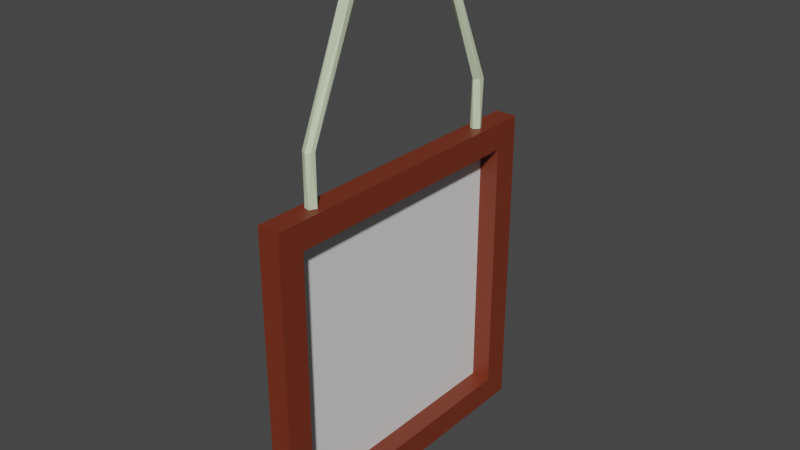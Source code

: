 # Source: PictureFrameSmall1.blend  (saved by Blender 3.3.6; exported with 4.5.12 LTS)
import bpy
from mathutils import Matrix  # noqa: F401  (used for matrix-valued properties, if any)

bpy.ops.wm.read_factory_settings(use_empty=True)
scene = bpy.context.scene
scene.name = 'Scene'

# ---- collections
col_collection = bpy.data.collections.new('Collection'); scene.collection.children.link(col_collection)

# ---- materials (node trees are filled in below, after node groups)
mat_frame = bpy.data.materials.new('Frame')
mat_frame.use_transparent_shadow = False
mat_photo = bpy.data.materials.new('Photo')
mat_photo.use_transparent_shadow = False
mat_wire = bpy.data.materials.new('Wire')
mat_wire.use_transparent_shadow = False

# ---- material node trees
mat_frame.use_nodes = True; mat_frame.node_tree.nodes.clear()
_N = mat_frame.node_tree.nodes; _L = mat_frame.node_tree.links
n0 = _N.new('ShaderNodeBsdfPrincipled'); n0.name = 'Principled BSDF'; n0.location = (10, 300)
n0.distribution = 'GGX'
n0.subsurface_method = 'BURLEY'
n0.inputs[0].default_value = (0.1789, 0.02972, 0.01097, 1.0)
n0.inputs[3].default_value = 1.45
n0.inputs[27].default_value = (0.0, 0.0, 0.0, 1.0)
n0.inputs[28].default_value = 1.0
n1 = _N.new('ShaderNodeOutputMaterial'); n1.name = 'Material Output'; n1.location = (300, 300)
_L.new(n0.outputs[0], n1.inputs[0])
n1.is_active_output = True
mat_photo.use_nodes = True; mat_photo.node_tree.nodes.clear()
_N = mat_photo.node_tree.nodes; _L = mat_photo.node_tree.links
n0 = _N.new('ShaderNodeBsdfPrincipled'); n0.name = 'Principled BSDF'; n0.location = (10, 300)
n0.distribution = 'GGX'
n0.subsurface_method = 'BURLEY'
n0.inputs[3].default_value = 1.45
n0.inputs[27].default_value = (0.0, 0.0, 0.0, 1.0)
n0.inputs[28].default_value = 1.0
n1 = _N.new('ShaderNodeOutputMaterial'); n1.name = 'Material Output'; n1.location = (300, 300)
_L.new(n0.outputs[0], n1.inputs[0])
n1.is_active_output = True
mat_wire.use_nodes = True; mat_wire.node_tree.nodes.clear()
_N = mat_wire.node_tree.nodes; _L = mat_wire.node_tree.links
n0 = _N.new('ShaderNodeBsdfPrincipled'); n0.name = 'Principled BSDF'; n0.location = (10, 300)
n0.distribution = 'GGX'
n0.subsurface_method = 'BURLEY'
n0.inputs[0].default_value = (0.6393, 0.7484, 0.5051, 1.0)
n0.inputs[3].default_value = 1.45
n0.inputs[27].default_value = (0.0, 0.0, 0.0, 1.0)
n0.inputs[28].default_value = 1.0
n1 = _N.new('ShaderNodeOutputMaterial'); n1.name = 'Material Output'; n1.location = (300, 300)
_L.new(n0.outputs[0], n1.inputs[0])
n1.is_active_output = True

# ---- world
world_world = bpy.data.worlds.new('World'); scene.world = world_world
world_world.use_nodes = True; world_world.node_tree.nodes.clear()
_N = world_world.node_tree.nodes; _L = world_world.node_tree.links
n0 = _N.new('ShaderNodeOutputWorld'); n0.name = 'World Output'; n0.location = (300, 300)
n1 = _N.new('ShaderNodeBackground'); n1.name = 'Background'; n1.location = (10, 300)
n1.inputs[0].default_value = (0.05088, 0.05088, 0.05088, 1.0)
_L.new(n1.outputs[0], n0.inputs[0])
n0.is_active_output = True
world_world.color = (0.05088, 0.05088, 0.05088)
world_world.use_sun_shadow = False
world_world.sun_shadow_jitter_overblur = 0.0

# ---- meshes
me_plane = bpy.data.meshes.new('Plane')
me_plane.from_pydata([(0.02523, -0.3, -0.5), (0.02523, -0.3, -1.1), (0.02523, 0.3, -0.5), (0.02523, 0.3, -1.1), (0.02523, 0.36, -0.44), (0.02523, -0.36, -0.44), (0.02523, -0.36, -1.16), (0.02523, 0.36, -1.16), (-0.02463, 0.36, -0.44), (-0.02463, -0.36, -0.44), (-0.02463, -0.36, -1.16), (-0.02463, 0.36, -1.16), (-0.02463, 0.0, -0.8), (-0.01968, 0.3, -0.5), (-0.01968, -0.3, -0.5), (-0.01968, -0.3, -1.1), (-0.01968, 0.3, -1.1), (-0.03042, 0.009885, -0.003365), (0.03042, 0.009885, -4.303e-05), (-0.03042, 0.002344, -0.01182), (0.03042, 0.006873, -0.009), (0.03042, -0.00529, -0.01089), (-0.03042, -0.00946, -0.005976), (-0.03042, -0.007816, 0.004351), (0.03042, -0.00946, 0.002568), (-0.03042, -0.0002994, 0.008315), (0.03042, 0.002344, 0.008408), (-0.03042, 0.007463, 0.004781), (-0.003075, -0.2368, -0.4388), (0.01267, -0.2471, -0.4388), (0.001683, -0.2368, -0.3291), (0.01198, -0.2468, -0.3276), (0.005353, -0.2619, -0.4388), (0.01038, -0.2571, -0.3285), (0.0009285, -0.2624, -0.3283), (-0.007587, -0.2598, -0.4388), (-0.01255, -0.2504, -0.4388), (-0.01108, -0.2568, -0.3287), (-0.01101, -0.2442, -0.3277), (-0.0009286, 0.2624, -0.3283), (0.007587, 0.2598, -0.4388), (0.01283, 0.2479, -0.4388), (0.01108, 0.2568, -0.3287), (0.01101, 0.2442, -0.3277), (0.001643, 0.2373, -0.4388), (-0.008448, 0.2411, -0.4388), (-0.001683, 0.2368, -0.3291), (-0.01198, 0.2468, -0.3276), (-0.01283, 0.2521, -0.4388), (-0.002817, 0.2622, -0.4388), (-0.01038, 0.2571, -0.3285), (0.004904, 0.01265, 0.01407), (-0.002923, 0.1536, -0.07172), (-0.007272, -0.1296, -0.07198), (-0.01232, 0.002233, 0.01383), (-0.01276, 0.1378, -0.07056), (-0.01177, -0.1484, -0.07278), (-0.004904, -0.01265, 0.01407), (0.004515, 0.1282, -0.0719), (0.01132, -0.1476, -0.07184), (0.01232, -0.002233, 0.01383), (0.01256, 0.1435, -0.07193), (0.01053, -0.1333, -0.07161)], [], [(3, 1, 15, 16), (6, 10, 11, 7), (1, 6, 7, 3), (2, 4, 5, 0), (3, 7, 4, 2), (0, 5, 6, 1), (11, 12, 8), (4, 8, 9, 5), (7, 11, 8, 4), (5, 9, 10, 6), (9, 12, 10), (10, 12, 11), (8, 12, 9), (14, 15, 16, 13), (0, 2, 13, 14), (2, 3, 16, 13), (1, 0, 14, 15), (20, 19, 17), (21, 22, 19), (24, 23, 22), (26, 27, 25), (18, 17, 27), (18, 20, 17), (20, 21, 19), (25, 23, 24, 26), (21, 24, 22), (26, 18, 27), (18, 26, 24, 21, 20), (25, 27, 17, 19, 22, 23), (30, 29, 28), (33, 32, 29), (37, 36, 35), (38, 28, 36), (42, 41, 40), (46, 45, 44), (47, 48, 45), (50, 49, 48), (51, 52, 54), (30, 53, 38), (52, 50, 55), (53, 54, 56), (38, 56, 37), (54, 55, 57), (55, 46, 58), (37, 56, 34), (57, 59, 56), (59, 33, 34), (58, 60, 57), (43, 61, 58), (59, 31, 33), (60, 62, 59), (61, 51, 60), (62, 30, 31), (42, 52, 61), (51, 53, 62), (30, 31, 29), (31, 33, 29), (33, 34, 32), (37, 38, 36), (38, 30, 28), (29, 32, 35, 36, 28), (35, 32, 34, 37), (40, 49, 39, 42), (44, 41, 43, 46), (42, 43, 41), (46, 47, 45), (47, 50, 48), (50, 39, 49), (48, 49, 40, 41, 44, 45), (53, 51, 54), (52, 39, 50), (54, 52, 55), (38, 53, 56), (55, 50, 47), (56, 54, 57), (55, 47, 46), (57, 55, 58), (56, 59, 34), (57, 60, 59), (46, 43, 58), (58, 61, 60), (43, 42, 61), (59, 62, 31), (60, 51, 62), (61, 52, 51), (62, 53, 30), (42, 39, 52)])
me_plane.polygons.foreach_set('material_index', [0, 0, 0, 0, 0, 0, 0, 0, 0, 0, 0, 0, 0, 1, 0, 0, 0, 2, 2, 2, 2, 2, 2, 2, 2, 2, 2, 2, 2, 2, 2, 2, 2, 2, 2, 2, 2, 2, 2, 2, 2, 2, 2, 2, 2, 2, 2, 2, 2, 2, 2, 2, 2, 2, 2, 2, 2, 2, 2, 2, 2, 2, 2, 2, 2, 2, 2, 2, 2, 2, 2, 2, 2, 2, 2, 2, 2, 2, 2, 2, 2, 2, 2, 2, 2, 2, 2])
_uv = me_plane.uv_layers.new(name='UVMap')
_uv.uv.foreach_set('vector', [1.0, 1.0, 1.0, 0.0, 1.0, 0.0, 1.0, 1.0, 1.0, 0.0, 1.0, 0.0, 1.0, 1.0, 1.0, 1.0, 1.0, 0.0, 1.0, 0.0, 1.0, 1.0, 1.0, 1.0, 0.0, 1.0, 0.0, 1.0, 0.0, 0.0, 0.0, 0.0, 1.0, 1.0, 1.0, 1.0, 0.0, 1.0, 0.0, 1.0, 0.0, 0.0, 0.0, 0.0, 1.0, 0.0, 1.0, 0.0, 1.0, 1.0, 1.0, 1.0, 0.0, 1.0, 0.0, 1.0, 0.0, 1.0, 0.0, 0.0, 0.0, 0.0, 1.0, 1.0, 1.0, 1.0, 0.0, 1.0, 0.0, 1.0, 0.0, 0.0, 0.0, 0.0, 1.0, 0.0, 1.0, 0.0, 0.0, 0.0, 0.0, 0.0, 1.0, 0.0, 1.0, 0.0, 1.0, 0.0, 1.0, 1.0, 0.0, 1.0, 0.0, 1.0, 0.0, 0.0, 0.0, 1.0, 1.192e-07, 0.0, 1.0, 1.192e-07, 1.0, 1.0, 0.0, 0.0, 0.0, 1.0, 0.0, 1.0, 0.0, 0.0, 0.0, 1.0, 1.0, 1.0, 1.0, 1.0, 0.0, 1.0, 1.0, 0.0, 0.0, 0.0, 0.0, 0.0, 1.0, 0.0, 0.8698, 1.0, 0.7858, 0.5, 0.9658, 0.5, 0.6667, 1.0, 0.5669, 0.5, 0.7858, 0.5, 0.4319, 1.0, 0.3952, 0.5, 0.5669, 0.5, 0.2142, 1.0, 0.1139, 0.5, 0.2546, 0.5, 0.03655, 1.0, 0.01843, 0.5, 0.1139, 0.5, 0.9881, 1.0, 0.8698, 1.0, 0.9658, 0.5, 0.8698, 1.0, 0.6667, 1.0, 0.7858, 0.5, 0.2546, 0.5, 0.3952, 0.5, 0.4319, 1.0, 0.2142, 1.0, 0.6667, 1.0, 0.4319, 1.0, 0.5669, 0.5, 0.2142, 1.0, 0.03655, 1.0, 0.1139, 0.5, 0.2123, 0.4778, 0.03362, 0.2996, 0.1578, 0.04814, 0.4374, 0.1417, 0.4184, 0.4076, 0.5191, 0.2432, 0.5962, 0.4268, 0.7875, 0.4776, 0.9664, 0.2996, 0.8407, 0.04713, 0.6066, 0.06468, 0.9579, 1.0, 0.7858, 0.5, 0.9658, 0.5, 0.6546, 1.0, 0.5669, 0.5, 0.7858, 0.5, 0.3385, 1.0, 0.2546, 0.5, 0.3952, 0.5, 0.173, 1.0, 0.06061, 0.5, 0.2546, 0.5, 0.8385, 1.0, 0.7233, 0.5, 0.8952, 0.5, 0.4797, 1.0, 0.3789, 0.5, 0.5199, 0.5, 0.2915, 1.0, 0.2244, 0.5, 0.3789, 0.5, 0.1546, 1.0, 0.0404, 0.5, 0.2244, 0.5, 0.0, 0.0, 0.0, 0.0, 0.0, 0.0, 0.0, 0.0, 0.0, 0.0, 0.0, 0.0, 0.0, 0.0, 0.0, 0.0, 0.0, 0.0, 0.0, 0.0, 0.0, 0.0, 0.0, 0.0, 0.0, 0.0, 0.0, 0.0, 0.0, 0.0, 0.0, 0.0, 0.0, 0.0, 0.0, 0.0, 0.0, 0.0, 0.0, 0.0, 0.0, 0.0, 0.0, 0.0, 0.0, 0.0, 0.0, 0.0, 0.0, 0.0, 0.0, 0.0, 0.0, 0.0, 0.0, 0.0, 0.0, 0.0, 0.0, 0.0, 0.0, 0.0, 0.0, 0.0, 0.0, 0.0, 0.0, 0.0, 0.0, 0.0, 0.0, 0.0, 0.0, 0.0, 0.0, 0.0, 0.0, 0.0, 0.0, 0.0, 0.0, 0.0, 0.0, 0.0, 0.0, 0.0, 0.0, 0.0, 0.0, 0.0, 0.0, 0.0, 0.0, 0.0, 0.0, 0.0, 0.0, 0.0, 0.0, 0.0, 0.0, 0.0, 0.0, 0.0, 0.0, 0.0, 0.0, 0.0, 0.9579, 1.0, 0.7915, 1.0, 0.7858, 0.5, 0.7915, 1.0, 0.6546, 1.0, 0.7858, 0.5, 0.6546, 1.0, 0.5119, 1.0, 0.5669, 0.5, 0.3385, 1.0, 0.173, 1.0, 0.2546, 0.5, 0.173, 1.0, 0.04402, 1.0, 0.06061, 0.5, 0.9664, 0.2996, 0.8407, 0.04713, 0.6066, 0.06468, 0.5191, 0.2432, 0.703, 0.4551, 0.3952, 0.5, 0.5669, 0.5, 0.5119, 1.0, 0.3385, 1.0, 0.8952, 0.5, 0.9872, 0.5, 0.9819, 1.0, 0.8385, 1.0, 0.5199, 0.5, 0.7233, 0.5, 0.673, 1.0, 0.4797, 1.0, 0.8385, 1.0, 0.673, 1.0, 0.7233, 0.5, 0.4797, 1.0, 0.2915, 1.0, 0.3789, 0.5, 0.2915, 1.0, 0.1546, 1.0, 0.2244, 0.5, 0.1546, 1.0, 0.02128, 1.0, 0.0404, 0.5, 0.5309, 0.2855, 0.6985, 0.4753, 0.8934, 0.4353, 0.9691, 0.2129, 0.7783, 0.0247, 0.5865, 0.07823, 0.0, 0.0, 0.0, 0.0, 0.0, 0.0, 0.0, 0.0, 0.0, 0.0, 0.0, 0.0, 0.0, 0.0, 0.0, 0.0, 0.0, 0.0, 0.0, 0.0, 0.0, 0.0, 0.0, 0.0, 0.0, 0.0, 0.0, 0.0, 0.0, 0.0, 0.0, 0.0, 0.0, 0.0, 0.0, 0.0, 0.0, 0.0, 0.0, 0.0, 0.0, 0.0, 0.0, 0.0, 0.0, 0.0, 0.0, 0.0, 0.0, 0.0, 0.0, 0.0, 0.0, 0.0, 0.0, 0.0, 0.0, 0.0, 0.0, 0.0, 0.0, 0.0, 0.0, 0.0, 0.0, 0.0, 0.0, 0.0, 0.0, 0.0, 0.0, 0.0, 0.0, 0.0, 0.0, 0.0, 0.0, 0.0, 0.0, 0.0, 0.0, 0.0, 0.0, 0.0, 0.0, 0.0, 0.0, 0.0, 0.0, 0.0, 0.0, 0.0, 0.0, 0.0, 0.0, 0.0, 0.0, 0.0, 0.0, 0.0, 0.0, 0.0, 0.0, 0.0, 0.0, 0.0, 0.0, 0.0])
me_plane.materials.append(mat_frame)
me_plane.materials.append(mat_photo)
me_plane.materials.append(mat_wire)
me_plane.use_remesh_fix_poles = True
me_plane.use_remesh_preserve_attributes = False
me_plane.use_mirror_vertex_groups = False
me_plane.update()

# ---- objects
ob_portrait = bpy.data.objects.new('Portrait', me_plane)

# ---- transforms, parenting, visibility, modifiers, constraints
ob_portrait.location = (0.0, 0.0, 0.0)
ob_portrait.lineart.crease_threshold = 0.0

# ---- collection membership
col_collection.objects.link(ob_portrait)

# ---- scene / render settings (as saved in the file)
scene.frame_start = 1; scene.frame_end = 250; scene.frame_set(1)
scene.render.engine = 'BLENDER_EEVEE_NEXT'
scene.cycles.use_denoising = False
scene.cycles.samples = 128
scene.cycles.sampling_pattern = 'TABULATED_SOBOL'
scene.cycles.use_adaptive_sampling = False
scene.cycles.use_light_tree = False
scene.view_settings.view_transform = 'Filmic'
bpy.context.view_layer.update()

# ---- added for rendering (the .blend has no active camera and no usable light): camera, sun
cam_auto = bpy.data.cameras.new('AutoCamera')
cam_auto.lens = 50.0
cam_auto.sensor_width = 36.0
cam_auto.clip_end = 1000.0
ob_auto_camera = bpy.data.objects.new('AutoCamera', cam_auto)
scene.collection.objects.link(ob_auto_camera)
ob_auto_camera.location = (1.27552, -1.53062, 0.447451)
ob_auto_camera.rotation_euler = (1.09748, -7.21219e-08, 0.694738)
scene.camera = ob_auto_camera
light_auto_sun = bpy.data.lights.new('AutoSun', 'SUN')
light_auto_sun.energy = 3.0
light_auto_sun.angle = 0.0523599
ob_auto_sun = bpy.data.objects.new('AutoSun', light_auto_sun)
scene.collection.objects.link(ob_auto_sun)
ob_auto_sun.rotation_euler = (0.872665, 0.174533, 0.523599)
bpy.context.view_layer.update()
